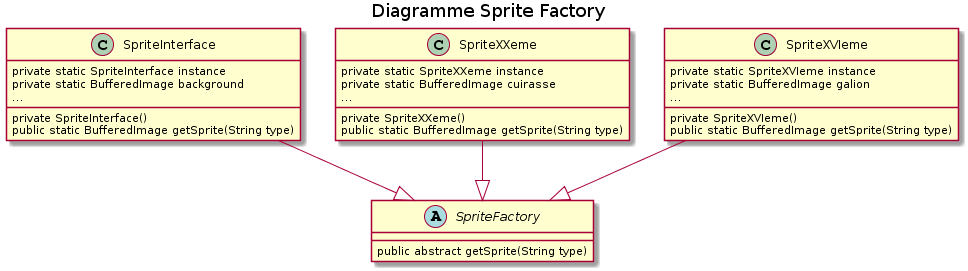

The diagram above was rendered by PlantUML. Its source (embedded in the PNG):
@startuml
title Diagramme Sprite Factory


abstract class SpriteFactory {
    public abstract getSprite(String type)
}

SpriteInterface --|> SpriteFactory
SpriteXXeme --|> SpriteFactory
SpriteXVIeme --|> SpriteFactory

class SpriteInterface {
    private static SpriteInterface instance
    private static BufferedImage background
    ...
    private SpriteInterface()
    public static BufferedImage getSprite(String type)
}
class SpriteXXeme{
    private static SpriteXXeme instance
    private static BufferedImage cuirasse
    ...
    private SpriteXXeme()
    public static BufferedImage getSprite(String type)
}
class SpriteXVIeme{
    private static SpriteXVIeme instance
    private static BufferedImage galion
    ...
    private SpriteXVIeme()
    public static BufferedImage getSprite(String type)
}
@enduml